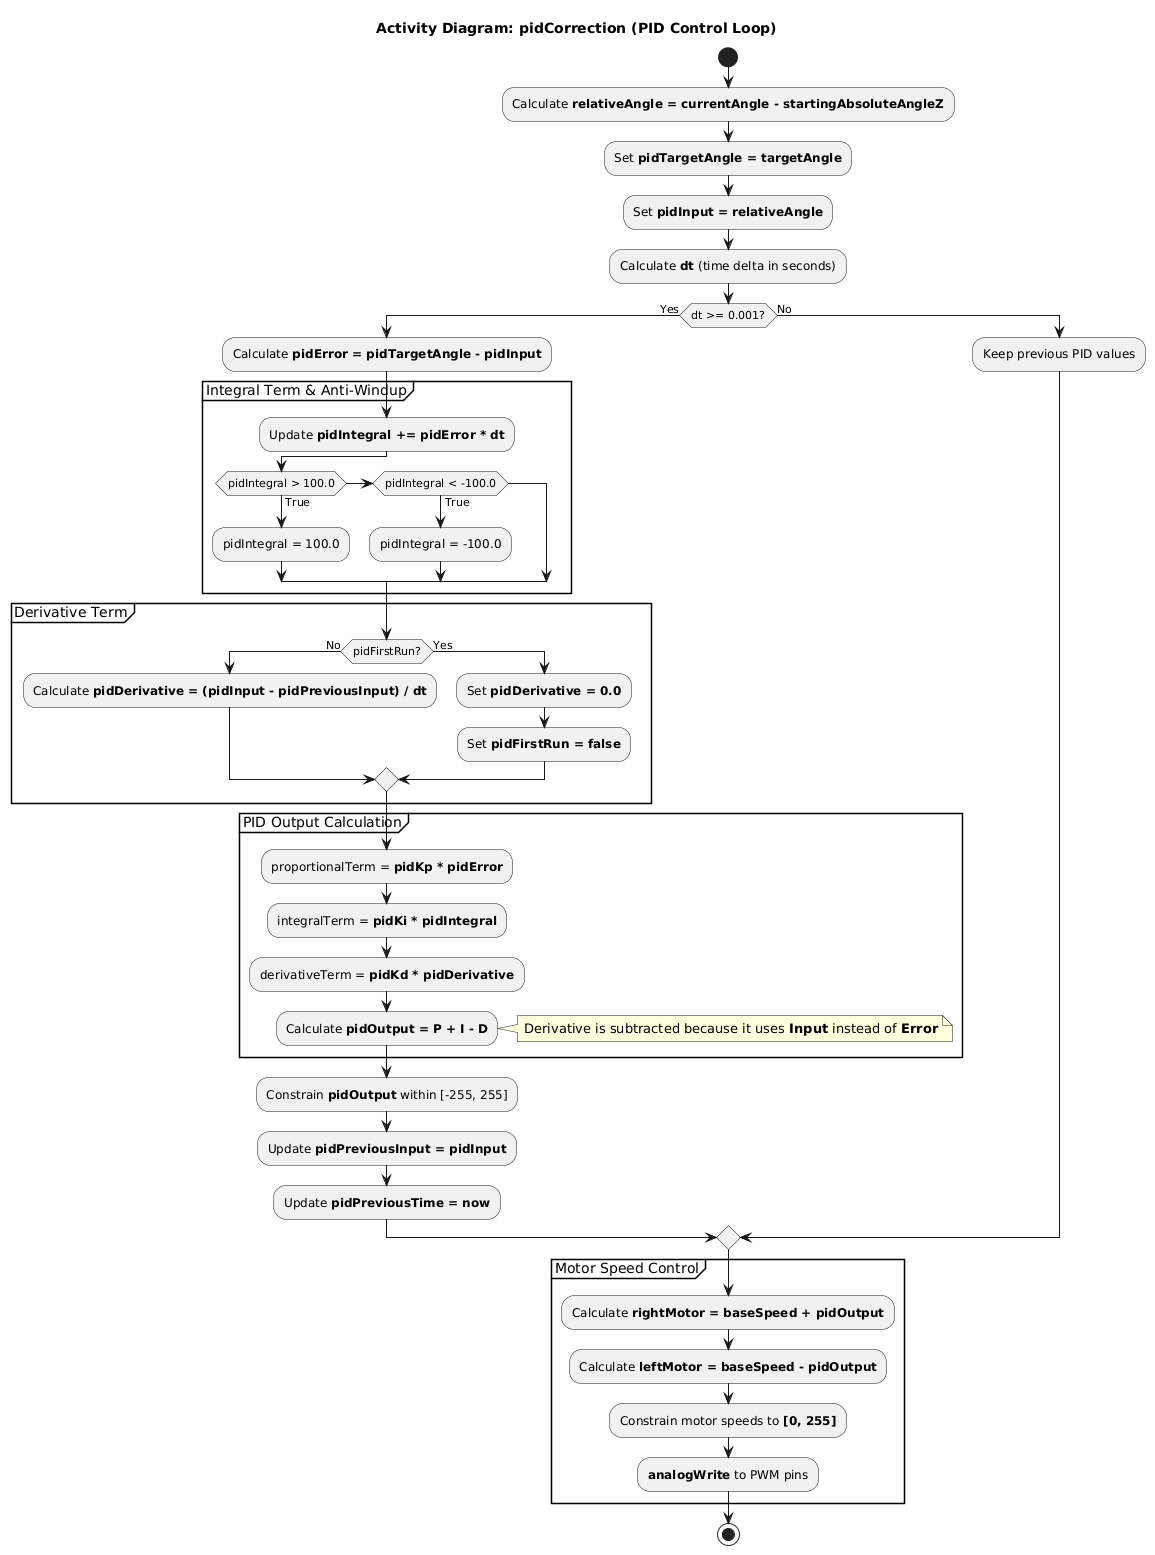

The diagram above was rendered by PlantUML. Its source (embedded in the PNG):
@startuml
title Activity Diagram: pidCorrection (PID Control Loop)

start
:Calculate **relativeAngle = currentAngle - startingAbsoluteAngleZ**;
:Set **pidTargetAngle = targetAngle**;
:Set **pidInput = relativeAngle**;
:Calculate **dt** (time delta in seconds);

if (dt >= 0.001?) then (Yes)
    :Calculate **pidError = pidTargetAngle - pidInput**;

    partition "Integral Term & Anti-Windup" {
        :Update **pidIntegral += pidError * dt**;
        if (pidIntegral > 100.0) then (True)
            :pidIntegral = 100.0;
        elseif (pidIntegral < -100.0) then (True)
            :pidIntegral = -100.0;
        endif
    }

    partition "Derivative Term" {
        if (pidFirstRun?) then (No)
            :Calculate **pidDerivative = (pidInput - pidPreviousInput) / dt**;
        else (Yes)
            :Set **pidDerivative = 0.0**;
            :Set **pidFirstRun = false**;
        endif
    }

    partition "PID Output Calculation" {
        :proportionalTerm = **pidKp * pidError**;
        :integralTerm = **pidKi * pidIntegral**;
        :derivativeTerm = **pidKd * pidDerivative**;
        :Calculate **pidOutput = P + I - D**;
        note right: Derivative is subtracted because it uses **Input** instead of **Error**
    }

    :Constrain **pidOutput** within [-255, 255];
    :Update **pidPreviousInput = pidInput**;
    :Update **pidPreviousTime = now**;
else (No)
    :Keep previous PID values;
endif

partition "Motor Speed Control" {
    :Calculate **rightMotor = baseSpeed + pidOutput**;
    :Calculate **leftMotor = baseSpeed - pidOutput**;
    :Constrain motor speeds to **[0, 255]**;
    :**analogWrite** to PWM pins;
}

stop
@enduml